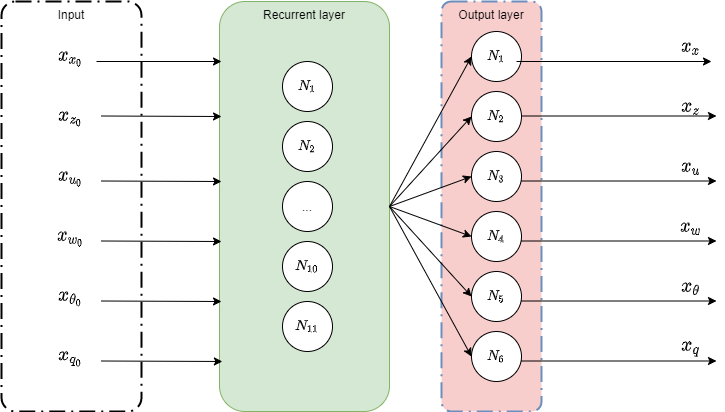

The diagram above was exported from draw.io. Its source (the exported page's mxGraphModel, read from the mxfile embedded in the PNG):
<mxGraphModel dx="1108" dy="510" grid="1" gridSize="10" guides="1" tooltips="1" connect="1" arrows="1" fold="1" page="1" pageScale="1" pageWidth="827" pageHeight="1169" math="1" shadow="0">
  <root>
    <mxCell id="0" />
    <mxCell id="1" parent="0" />
    <mxCell id="jMgKOyXFDpy3gbjnTv6P-1" value="Recurrent layer" style="rounded=1;whiteSpace=wrap;html=1;fillColor=#d5e8d4;strokeColor=#82b366;verticalAlign=top;" parent="1" vertex="1">
      <mxGeometry x="228" y="120" width="170" height="410" as="geometry" />
    </mxCell>
    <mxCell id="jMgKOyXFDpy3gbjnTv6P-3" value="Output layer" style="rounded=1;arcSize=10;dashed=1;strokeColor=#6c8ebf;fillColor=#F8CECC;dashPattern=8 3 1 3;strokeWidth=2;verticalAlign=top;" parent="1" vertex="1">
      <mxGeometry x="450" y="120" width="100" height="410" as="geometry" />
    </mxCell>
    <mxCell id="jMgKOyXFDpy3gbjnTv6P-4" value="$$N_1$$" style="ellipse;whiteSpace=wrap;html=1;aspect=fixed;" parent="1" vertex="1">
      <mxGeometry x="480" y="150" width="50" height="50" as="geometry" />
    </mxCell>
    <mxCell id="jMgKOyXFDpy3gbjnTv6P-6" value="" style="endArrow=classic;html=1;exitX=1;exitY=0.5;exitDx=0;exitDy=0;entryX=0;entryY=0.5;entryDx=0;entryDy=0;" parent="1" source="jMgKOyXFDpy3gbjnTv6P-1" target="jMgKOyXFDpy3gbjnTv6P-4" edge="1">
      <mxGeometry width="50" height="50" relative="1" as="geometry">
        <mxPoint x="390" y="260" as="sourcePoint" />
        <mxPoint x="440" y="210" as="targetPoint" />
      </mxGeometry>
    </mxCell>
    <mxCell id="jMgKOyXFDpy3gbjnTv6P-8" value="" style="endArrow=classic;html=1;" parent="1" edge="1">
      <mxGeometry width="50" height="50" relative="1" as="geometry">
        <mxPoint x="525" y="180" as="sourcePoint" />
        <mxPoint x="720" y="180" as="targetPoint" />
      </mxGeometry>
    </mxCell>
    <mxCell id="jMgKOyXFDpy3gbjnTv6P-9" value="$$x_x$$" style="text;html=1;strokeColor=none;fillColor=none;align=center;verticalAlign=middle;whiteSpace=wrap;rounded=0;fontSize=16;" parent="1" vertex="1">
      <mxGeometry x="670" y="150" width="60" height="30" as="geometry" />
    </mxCell>
    <mxCell id="jMgKOyXFDpy3gbjnTv6P-10" value="$$N_2$$" style="ellipse;whiteSpace=wrap;html=1;aspect=fixed;" parent="1" vertex="1">
      <mxGeometry x="480" y="210" width="50" height="50" as="geometry" />
    </mxCell>
    <mxCell id="jMgKOyXFDpy3gbjnTv6P-11" value="" style="endArrow=classic;html=1;exitX=1;exitY=0.5;exitDx=0;exitDy=0;entryX=0;entryY=0.5;entryDx=0;entryDy=0;" parent="1" source="jMgKOyXFDpy3gbjnTv6P-1" target="jMgKOyXFDpy3gbjnTv6P-10" edge="1">
      <mxGeometry width="50" height="50" relative="1" as="geometry">
        <mxPoint x="360" y="310" as="sourcePoint" />
        <mxPoint x="450" y="220" as="targetPoint" />
      </mxGeometry>
    </mxCell>
    <mxCell id="jMgKOyXFDpy3gbjnTv6P-12" value="" style="endArrow=classic;html=1;" parent="1" edge="1">
      <mxGeometry width="50" height="50" relative="1" as="geometry">
        <mxPoint x="530" y="234.5" as="sourcePoint" />
        <mxPoint x="725" y="234.5" as="targetPoint" />
      </mxGeometry>
    </mxCell>
    <mxCell id="jMgKOyXFDpy3gbjnTv6P-30" value="$$x_z$$" style="text;html=1;strokeColor=none;fillColor=none;align=center;verticalAlign=middle;whiteSpace=wrap;rounded=0;fontSize=16;" parent="1" vertex="1">
      <mxGeometry x="670" y="210" width="60" height="30" as="geometry" />
    </mxCell>
    <mxCell id="jMgKOyXFDpy3gbjnTv6P-32" value="$$N_3$$" style="ellipse;whiteSpace=wrap;html=1;aspect=fixed;" parent="1" vertex="1">
      <mxGeometry x="480" y="270" width="50" height="50" as="geometry" />
    </mxCell>
    <mxCell id="jMgKOyXFDpy3gbjnTv6P-33" value="" style="endArrow=classic;html=1;exitX=1;exitY=0.5;exitDx=0;exitDy=0;entryX=0;entryY=0.5;entryDx=0;entryDy=0;" parent="1" source="jMgKOyXFDpy3gbjnTv6P-1" target="jMgKOyXFDpy3gbjnTv6P-32" edge="1">
      <mxGeometry width="50" height="50" relative="1" as="geometry">
        <mxPoint x="350" y="430" as="sourcePoint" />
        <mxPoint x="440" y="340" as="targetPoint" />
      </mxGeometry>
    </mxCell>
    <mxCell id="jMgKOyXFDpy3gbjnTv6P-34" value="" style="endArrow=classic;html=1;" parent="1" edge="1">
      <mxGeometry width="50" height="50" relative="1" as="geometry">
        <mxPoint x="530" y="299.5" as="sourcePoint" />
        <mxPoint x="725" y="299.5" as="targetPoint" />
      </mxGeometry>
    </mxCell>
    <mxCell id="jMgKOyXFDpy3gbjnTv6P-35" value="$$x_u$$" style="text;html=1;strokeColor=none;fillColor=none;align=center;verticalAlign=middle;whiteSpace=wrap;rounded=0;fontSize=16;" parent="1" vertex="1">
      <mxGeometry x="670" y="270" width="60" height="30" as="geometry" />
    </mxCell>
    <mxCell id="jMgKOyXFDpy3gbjnTv6P-44" value="$$N_4$$" style="ellipse;whiteSpace=wrap;html=1;aspect=fixed;" parent="1" vertex="1">
      <mxGeometry x="480" y="330" width="50" height="50" as="geometry" />
    </mxCell>
    <mxCell id="jMgKOyXFDpy3gbjnTv6P-45" value="" style="endArrow=classic;html=1;exitX=1;exitY=0.5;exitDx=0;exitDy=0;entryX=0;entryY=0.5;entryDx=0;entryDy=0;" parent="1" source="jMgKOyXFDpy3gbjnTv6P-1" target="jMgKOyXFDpy3gbjnTv6P-44" edge="1">
      <mxGeometry width="50" height="50" relative="1" as="geometry">
        <mxPoint x="350" y="360" as="sourcePoint" />
        <mxPoint x="440" y="400" as="targetPoint" />
      </mxGeometry>
    </mxCell>
    <mxCell id="jMgKOyXFDpy3gbjnTv6P-46" value="" style="endArrow=classic;html=1;" parent="1" edge="1">
      <mxGeometry width="50" height="50" relative="1" as="geometry">
        <mxPoint x="530" y="359.5" as="sourcePoint" />
        <mxPoint x="725" y="359.5" as="targetPoint" />
      </mxGeometry>
    </mxCell>
    <mxCell id="jMgKOyXFDpy3gbjnTv6P-47" value="$$x_w$$" style="text;html=1;strokeColor=none;fillColor=none;align=center;verticalAlign=middle;whiteSpace=wrap;rounded=0;fontSize=16;" parent="1" vertex="1">
      <mxGeometry x="670" y="330" width="60" height="30" as="geometry" />
    </mxCell>
    <mxCell id="jMgKOyXFDpy3gbjnTv6P-48" value="$$N_5$$" style="ellipse;whiteSpace=wrap;html=1;aspect=fixed;" parent="1" vertex="1">
      <mxGeometry x="480" y="390" width="50" height="50" as="geometry" />
    </mxCell>
    <mxCell id="jMgKOyXFDpy3gbjnTv6P-49" value="" style="endArrow=classic;html=1;exitX=1;exitY=0.5;exitDx=0;exitDy=0;entryX=0;entryY=0.5;entryDx=0;entryDy=0;" parent="1" source="jMgKOyXFDpy3gbjnTv6P-1" target="jMgKOyXFDpy3gbjnTv6P-48" edge="1">
      <mxGeometry width="50" height="50" relative="1" as="geometry">
        <mxPoint x="350" y="420" as="sourcePoint" />
        <mxPoint x="440" y="460" as="targetPoint" />
      </mxGeometry>
    </mxCell>
    <mxCell id="jMgKOyXFDpy3gbjnTv6P-50" value="" style="endArrow=classic;html=1;" parent="1" edge="1">
      <mxGeometry width="50" height="50" relative="1" as="geometry">
        <mxPoint x="530" y="419.5" as="sourcePoint" />
        <mxPoint x="725" y="419.5" as="targetPoint" />
      </mxGeometry>
    </mxCell>
    <mxCell id="jMgKOyXFDpy3gbjnTv6P-51" value="$$x_{\theta}$$" style="text;html=1;strokeColor=none;fillColor=none;align=center;verticalAlign=middle;whiteSpace=wrap;rounded=0;fontSize=16;" parent="1" vertex="1">
      <mxGeometry x="670" y="390" width="60" height="30" as="geometry" />
    </mxCell>
    <mxCell id="jMgKOyXFDpy3gbjnTv6P-52" value="$$N_6$$" style="ellipse;whiteSpace=wrap;html=1;aspect=fixed;" parent="1" vertex="1">
      <mxGeometry x="480" y="450" width="50" height="50" as="geometry" />
    </mxCell>
    <mxCell id="jMgKOyXFDpy3gbjnTv6P-53" value="" style="endArrow=classic;html=1;entryX=0;entryY=0.5;entryDx=0;entryDy=0;exitX=1;exitY=0.5;exitDx=0;exitDy=0;" parent="1" target="jMgKOyXFDpy3gbjnTv6P-52" edge="1" source="jMgKOyXFDpy3gbjnTv6P-1">
      <mxGeometry width="50" height="50" relative="1" as="geometry">
        <mxPoint x="351" y="325" as="sourcePoint" />
        <mxPoint x="440" y="520" as="targetPoint" />
      </mxGeometry>
    </mxCell>
    <mxCell id="jMgKOyXFDpy3gbjnTv6P-54" value="" style="endArrow=classic;html=1;" parent="1" edge="1">
      <mxGeometry width="50" height="50" relative="1" as="geometry">
        <mxPoint x="530" y="479.5" as="sourcePoint" />
        <mxPoint x="725" y="479.5" as="targetPoint" />
      </mxGeometry>
    </mxCell>
    <mxCell id="jMgKOyXFDpy3gbjnTv6P-55" value="$$x_q$$" style="text;html=1;strokeColor=none;fillColor=none;align=center;verticalAlign=middle;whiteSpace=wrap;rounded=0;fontSize=16;" parent="1" vertex="1">
      <mxGeometry x="670" y="450" width="60" height="30" as="geometry" />
    </mxCell>
    <mxCell id="wpjxj5ZUppEKPVWBPhPa-1" value="Input" style="rounded=1;arcSize=10;dashed=1;dashPattern=8 3 1 3;strokeWidth=2;verticalAlign=top;" parent="1" vertex="1">
      <mxGeometry x="10" y="120" width="140" height="410" as="geometry" />
    </mxCell>
    <mxCell id="wpjxj5ZUppEKPVWBPhPa-3" value="" style="endArrow=classic;html=1;" parent="1" edge="1">
      <mxGeometry width="50" height="50" relative="1" as="geometry">
        <mxPoint x="105" y="180" as="sourcePoint" />
        <mxPoint x="230" y="180" as="targetPoint" />
      </mxGeometry>
    </mxCell>
    <mxCell id="wpjxj5ZUppEKPVWBPhPa-4" value="$$x_{x_0}$$" style="text;html=1;strokeColor=none;fillColor=none;align=center;verticalAlign=middle;whiteSpace=wrap;rounded=0;fontSize=16;" parent="1" vertex="1">
      <mxGeometry x="50" y="160" width="60" height="30" as="geometry" />
    </mxCell>
    <mxCell id="wpjxj5ZUppEKPVWBPhPa-6" value="" style="endArrow=classic;html=1;" parent="1" edge="1">
      <mxGeometry width="50" height="50" relative="1" as="geometry">
        <mxPoint x="110" y="234.5" as="sourcePoint" />
        <mxPoint x="230" y="235" as="targetPoint" />
      </mxGeometry>
    </mxCell>
    <mxCell id="wpjxj5ZUppEKPVWBPhPa-7" value="$$x_{z_0}$$" style="text;html=1;strokeColor=none;fillColor=none;align=center;verticalAlign=middle;whiteSpace=wrap;rounded=0;fontSize=16;" parent="1" vertex="1">
      <mxGeometry x="50" y="220" width="60" height="30" as="geometry" />
    </mxCell>
    <mxCell id="wpjxj5ZUppEKPVWBPhPa-9" value="" style="endArrow=classic;html=1;" parent="1" edge="1">
      <mxGeometry width="50" height="50" relative="1" as="geometry">
        <mxPoint x="110" y="299.5" as="sourcePoint" />
        <mxPoint x="230" y="300" as="targetPoint" />
      </mxGeometry>
    </mxCell>
    <mxCell id="wpjxj5ZUppEKPVWBPhPa-10" value="$$x_{u_0}$$" style="text;html=1;strokeColor=none;fillColor=none;align=center;verticalAlign=middle;whiteSpace=wrap;rounded=0;fontSize=16;" parent="1" vertex="1">
      <mxGeometry x="50" y="280" width="60" height="30" as="geometry" />
    </mxCell>
    <mxCell id="wpjxj5ZUppEKPVWBPhPa-12" value="" style="endArrow=classic;html=1;" parent="1" edge="1">
      <mxGeometry width="50" height="50" relative="1" as="geometry">
        <mxPoint x="110" y="359.5" as="sourcePoint" />
        <mxPoint x="230" y="360" as="targetPoint" />
      </mxGeometry>
    </mxCell>
    <mxCell id="wpjxj5ZUppEKPVWBPhPa-13" value="$$x_{w_0}$$" style="text;html=1;strokeColor=none;fillColor=none;align=center;verticalAlign=middle;whiteSpace=wrap;rounded=0;fontSize=16;" parent="1" vertex="1">
      <mxGeometry x="50" y="340" width="60" height="30" as="geometry" />
    </mxCell>
    <mxCell id="wpjxj5ZUppEKPVWBPhPa-15" value="" style="endArrow=classic;html=1;" parent="1" edge="1">
      <mxGeometry width="50" height="50" relative="1" as="geometry">
        <mxPoint x="110" y="419.5" as="sourcePoint" />
        <mxPoint x="230" y="420" as="targetPoint" />
      </mxGeometry>
    </mxCell>
    <mxCell id="wpjxj5ZUppEKPVWBPhPa-16" value="$$x_{\theta_0}$$" style="text;html=1;strokeColor=none;fillColor=none;align=center;verticalAlign=middle;whiteSpace=wrap;rounded=0;fontSize=16;" parent="1" vertex="1">
      <mxGeometry x="50" y="400" width="60" height="30" as="geometry" />
    </mxCell>
    <mxCell id="wpjxj5ZUppEKPVWBPhPa-18" value="" style="endArrow=classic;html=1;entryX=0.017;entryY=0.878;entryDx=0;entryDy=0;entryPerimeter=0;" parent="1" target="jMgKOyXFDpy3gbjnTv6P-1" edge="1">
      <mxGeometry width="50" height="50" relative="1" as="geometry">
        <mxPoint x="110" y="479.5" as="sourcePoint" />
        <mxPoint x="230" y="490" as="targetPoint" />
      </mxGeometry>
    </mxCell>
    <mxCell id="wpjxj5ZUppEKPVWBPhPa-19" value="$$x_{q_0}$$" style="text;html=1;strokeColor=none;fillColor=none;align=center;verticalAlign=middle;whiteSpace=wrap;rounded=0;fontSize=16;" parent="1" vertex="1">
      <mxGeometry x="50" y="460" width="60" height="30" as="geometry" />
    </mxCell>
    <mxCell id="wpjxj5ZUppEKPVWBPhPa-21" value="$$N_1$$" style="ellipse;whiteSpace=wrap;html=1;aspect=fixed;" parent="1" vertex="1">
      <mxGeometry x="291" y="180" width="50" height="50" as="geometry" />
    </mxCell>
    <mxCell id="wpjxj5ZUppEKPVWBPhPa-22" value="$$N_2$$" style="ellipse;whiteSpace=wrap;html=1;aspect=fixed;" parent="1" vertex="1">
      <mxGeometry x="291" y="240" width="50" height="50" as="geometry" />
    </mxCell>
    <mxCell id="wpjxj5ZUppEKPVWBPhPa-24" value="..." style="ellipse;whiteSpace=wrap;html=1;aspect=fixed;" parent="1" vertex="1">
      <mxGeometry x="291" y="300" width="50" height="50" as="geometry" />
    </mxCell>
    <mxCell id="wpjxj5ZUppEKPVWBPhPa-25" value="$$N_{10}$$" style="ellipse;whiteSpace=wrap;html=1;aspect=fixed;" parent="1" vertex="1">
      <mxGeometry x="291" y="360" width="50" height="50" as="geometry" />
    </mxCell>
    <mxCell id="wpjxj5ZUppEKPVWBPhPa-26" value="$$N_{11}$$" style="ellipse;whiteSpace=wrap;html=1;aspect=fixed;" parent="1" vertex="1">
      <mxGeometry x="291" y="420" width="50" height="50" as="geometry" />
    </mxCell>
  </root>
</mxGraphModel>